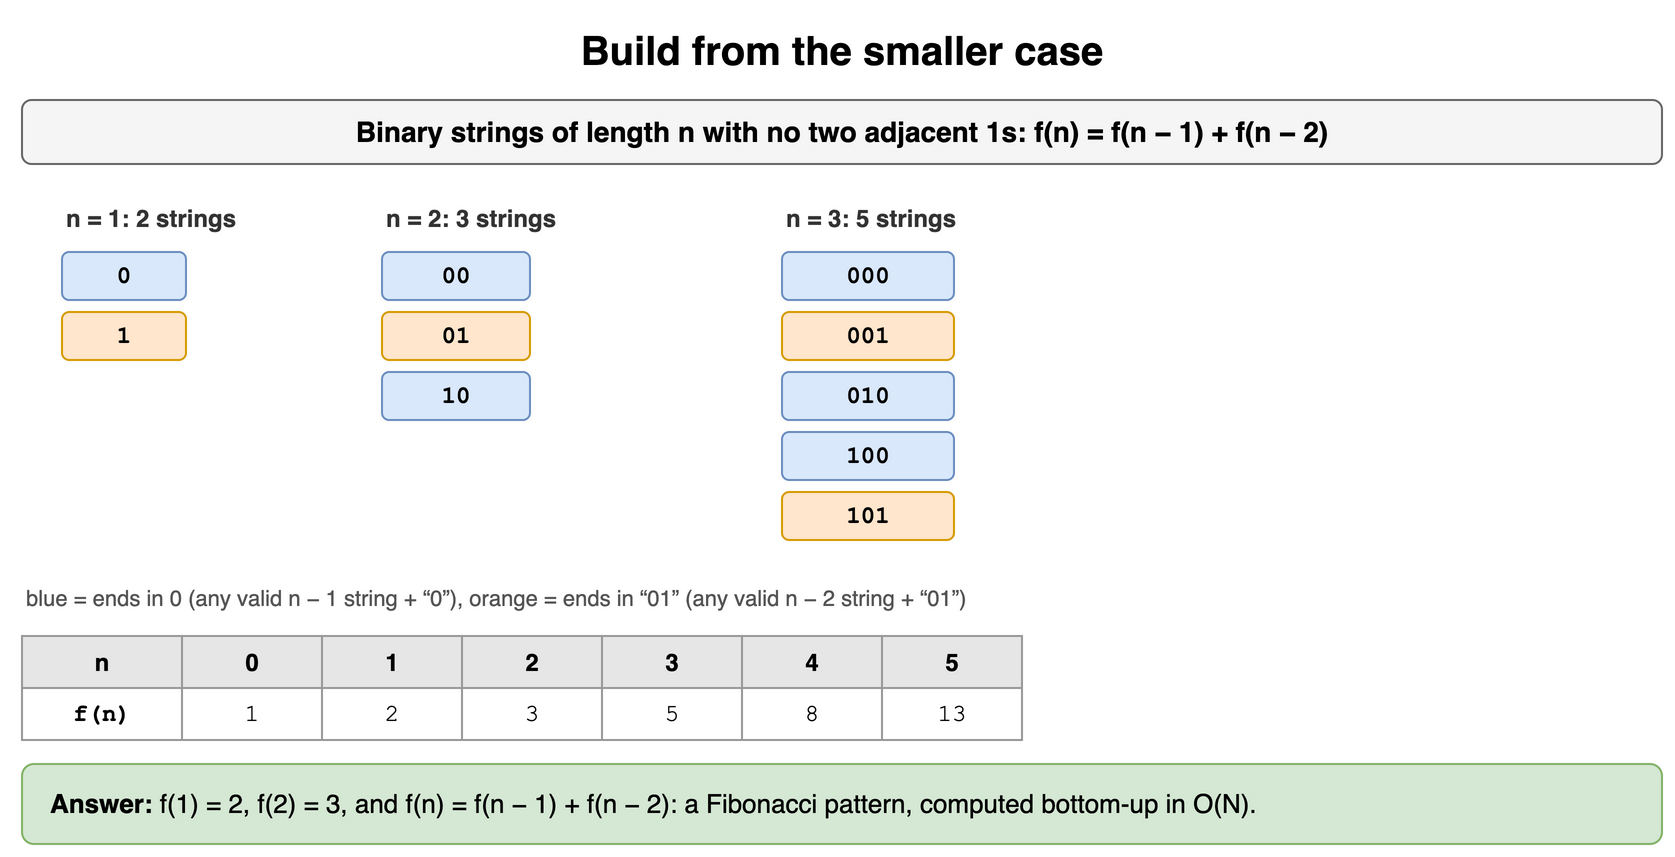

The diagram above was exported from draw.io. Its source (the exported page's mxGraphModel, read from the mxfile embedded in the PNG):
<mxGraphModel dx="900" dy="438" grid="1" gridSize="10" guides="1" tooltips="1" connect="1" arrows="1" fold="1" page="1" pageScale="1" pageWidth="900" pageHeight="438" math="0" shadow="0">
  <root>
    <mxCell id="0" />
    <mxCell id="1" parent="0" />
    <mxCell id="q81" value="Build from the smaller case" style="text;html=1;align=center;verticalAlign=middle;whiteSpace=wrap;fontSize=20;fontStyle=1;" vertex="1" parent="1">
      <mxGeometry x="40" y="10" width="820" height="30" as="geometry" />
    </mxCell>
    <mxCell id="q82" value="Binary strings of length n with no two adjacent 1s: f(n) = f(n − 1) + f(n − 2)" style="rounded=1;whiteSpace=wrap;html=1;fillColor=#f5f5f5;strokeColor=#666666;fontStyle=1;fontSize=14;" vertex="1" parent="1">
      <mxGeometry x="40" y="50" width="820" height="32" as="geometry" />
    </mxCell>
    <mxCell id="q83" value="n = 1: 2 strings" style="text;html=1;whiteSpace=wrap;fontSize=11;align=left;verticalAlign=middle;fontSize=12;fontColor=#333333;fontStyle=1;" vertex="1" parent="1">
      <mxGeometry x="60" y="100" width="180" height="18" as="geometry" />
    </mxCell>
    <mxCell id="q84" value="0" style="rounded=1;whiteSpace=wrap;html=1;fillColor=#dae8fc;strokeColor=#6c8ebf;fontSize=12;align=center;fontStyle=1;fontFamily=Courier New;" vertex="1" parent="1">
      <mxGeometry x="60" y="126" width="62" height="24" as="geometry" />
    </mxCell>
    <mxCell id="q85" value="1" style="rounded=1;whiteSpace=wrap;html=1;fillColor=#ffe6cc;strokeColor=#d79b00;fontSize=12;align=center;fontStyle=1;fontFamily=Courier New;" vertex="1" parent="1">
      <mxGeometry x="60" y="156" width="62" height="24" as="geometry" />
    </mxCell>
    <mxCell id="q86" value="n = 2: 3 strings" style="text;html=1;whiteSpace=wrap;fontSize=11;align=left;verticalAlign=middle;fontSize=12;fontColor=#333333;fontStyle=1;" vertex="1" parent="1">
      <mxGeometry x="220" y="100" width="180" height="18" as="geometry" />
    </mxCell>
    <mxCell id="q87" value="00" style="rounded=1;whiteSpace=wrap;html=1;fillColor=#dae8fc;strokeColor=#6c8ebf;fontSize=12;align=center;fontStyle=1;fontFamily=Courier New;" vertex="1" parent="1">
      <mxGeometry x="220" y="126" width="74" height="24" as="geometry" />
    </mxCell>
    <mxCell id="q88" value="01" style="rounded=1;whiteSpace=wrap;html=1;fillColor=#ffe6cc;strokeColor=#d79b00;fontSize=12;align=center;fontStyle=1;fontFamily=Courier New;" vertex="1" parent="1">
      <mxGeometry x="220" y="156" width="74" height="24" as="geometry" />
    </mxCell>
    <mxCell id="q89" value="10" style="rounded=1;whiteSpace=wrap;html=1;fillColor=#dae8fc;strokeColor=#6c8ebf;fontSize=12;align=center;fontStyle=1;fontFamily=Courier New;" vertex="1" parent="1">
      <mxGeometry x="220" y="186" width="74" height="24" as="geometry" />
    </mxCell>
    <mxCell id="q810" value="n = 3: 5 strings" style="text;html=1;whiteSpace=wrap;fontSize=11;align=left;verticalAlign=middle;fontSize=12;fontColor=#333333;fontStyle=1;" vertex="1" parent="1">
      <mxGeometry x="420" y="100" width="180" height="18" as="geometry" />
    </mxCell>
    <mxCell id="q811" value="000" style="rounded=1;whiteSpace=wrap;html=1;fillColor=#dae8fc;strokeColor=#6c8ebf;fontSize=12;align=center;fontStyle=1;fontFamily=Courier New;" vertex="1" parent="1">
      <mxGeometry x="420" y="126" width="86" height="24" as="geometry" />
    </mxCell>
    <mxCell id="q812" value="001" style="rounded=1;whiteSpace=wrap;html=1;fillColor=#ffe6cc;strokeColor=#d79b00;fontSize=12;align=center;fontStyle=1;fontFamily=Courier New;" vertex="1" parent="1">
      <mxGeometry x="420" y="156" width="86" height="24" as="geometry" />
    </mxCell>
    <mxCell id="q813" value="010" style="rounded=1;whiteSpace=wrap;html=1;fillColor=#dae8fc;strokeColor=#6c8ebf;fontSize=12;align=center;fontStyle=1;fontFamily=Courier New;" vertex="1" parent="1">
      <mxGeometry x="420" y="186" width="86" height="24" as="geometry" />
    </mxCell>
    <mxCell id="q814" value="100" style="rounded=1;whiteSpace=wrap;html=1;fillColor=#dae8fc;strokeColor=#6c8ebf;fontSize=12;align=center;fontStyle=1;fontFamily=Courier New;" vertex="1" parent="1">
      <mxGeometry x="420" y="216" width="86" height="24" as="geometry" />
    </mxCell>
    <mxCell id="q815" value="101" style="rounded=1;whiteSpace=wrap;html=1;fillColor=#ffe6cc;strokeColor=#d79b00;fontSize=12;align=center;fontStyle=1;fontFamily=Courier New;" vertex="1" parent="1">
      <mxGeometry x="420" y="246" width="86" height="24" as="geometry" />
    </mxCell>
    <mxCell id="q816" value="blue = ends in 0 (any valid n − 1 string + “0”), orange = ends in “01” (any valid n − 2 string + “01”)" style="text;html=1;whiteSpace=wrap;fontSize=11;align=left;verticalAlign=middle;fontSize=11;fontColor=#555555;" vertex="1" parent="1">
      <mxGeometry x="40" y="290" width="820" height="18" as="geometry" />
    </mxCell>
    <mxCell id="q817" value="n" style="whiteSpace=wrap;html=1;fillColor=#e6e6e6;strokeColor=#999999;fontStyle=1;fontSize=12;" vertex="1" parent="1">
      <mxGeometry x="40" y="318" width="80" height="26" as="geometry" />
    </mxCell>
    <mxCell id="q818" value="0" style="whiteSpace=wrap;html=1;fillColor=#e6e6e6;strokeColor=#999999;fontStyle=1;fontSize=12;" vertex="1" parent="1">
      <mxGeometry x="120" y="318" width="70" height="26" as="geometry" />
    </mxCell>
    <mxCell id="q819" value="1" style="whiteSpace=wrap;html=1;fillColor=#e6e6e6;strokeColor=#999999;fontStyle=1;fontSize=12;" vertex="1" parent="1">
      <mxGeometry x="190" y="318" width="70" height="26" as="geometry" />
    </mxCell>
    <mxCell id="q820" value="2" style="whiteSpace=wrap;html=1;fillColor=#e6e6e6;strokeColor=#999999;fontStyle=1;fontSize=12;" vertex="1" parent="1">
      <mxGeometry x="260" y="318" width="70" height="26" as="geometry" />
    </mxCell>
    <mxCell id="q821" value="3" style="whiteSpace=wrap;html=1;fillColor=#e6e6e6;strokeColor=#999999;fontStyle=1;fontSize=12;" vertex="1" parent="1">
      <mxGeometry x="330" y="318" width="70" height="26" as="geometry" />
    </mxCell>
    <mxCell id="q822" value="4" style="whiteSpace=wrap;html=1;fillColor=#e6e6e6;strokeColor=#999999;fontStyle=1;fontSize=12;" vertex="1" parent="1">
      <mxGeometry x="400" y="318" width="70" height="26" as="geometry" />
    </mxCell>
    <mxCell id="q823" value="5" style="whiteSpace=wrap;html=1;fillColor=#e6e6e6;strokeColor=#999999;fontStyle=1;fontSize=12;" vertex="1" parent="1">
      <mxGeometry x="470" y="318" width="70" height="26" as="geometry" />
    </mxCell>
    <mxCell id="q824" value="f(n)" style="whiteSpace=wrap;html=1;strokeColor=#999999;fontSize=12;fillColor=#ffffff;fontFamily=Courier New;fontStyle=1;" vertex="1" parent="1">
      <mxGeometry x="40" y="344" width="80" height="26" as="geometry" />
    </mxCell>
    <mxCell id="q825" value="1" style="whiteSpace=wrap;html=1;strokeColor=#999999;fontSize=12;fillColor=#ffffff;fontFamily=Courier New;" vertex="1" parent="1">
      <mxGeometry x="120" y="344" width="70" height="26" as="geometry" />
    </mxCell>
    <mxCell id="q826" value="2" style="whiteSpace=wrap;html=1;strokeColor=#999999;fontSize=12;fillColor=#ffffff;fontFamily=Courier New;" vertex="1" parent="1">
      <mxGeometry x="190" y="344" width="70" height="26" as="geometry" />
    </mxCell>
    <mxCell id="q827" value="3" style="whiteSpace=wrap;html=1;strokeColor=#999999;fontSize=12;fillColor=#ffffff;fontFamily=Courier New;" vertex="1" parent="1">
      <mxGeometry x="260" y="344" width="70" height="26" as="geometry" />
    </mxCell>
    <mxCell id="q828" value="5" style="whiteSpace=wrap;html=1;strokeColor=#999999;fontSize=12;fillColor=#ffffff;fontFamily=Courier New;" vertex="1" parent="1">
      <mxGeometry x="330" y="344" width="70" height="26" as="geometry" />
    </mxCell>
    <mxCell id="q829" value="8" style="whiteSpace=wrap;html=1;strokeColor=#999999;fontSize=12;fillColor=#ffffff;fontFamily=Courier New;" vertex="1" parent="1">
      <mxGeometry x="400" y="344" width="70" height="26" as="geometry" />
    </mxCell>
    <mxCell id="q830" value="13" style="whiteSpace=wrap;html=1;strokeColor=#999999;fontSize=12;fillColor=#ffffff;fontFamily=Courier New;" vertex="1" parent="1">
      <mxGeometry x="470" y="344" width="70" height="26" as="geometry" />
    </mxCell>
    <mxCell id="q831" value="&lt;b&gt;Answer:&lt;/b&gt; f(1) = 2, f(2) = 3, and f(n) = f(n − 1) + f(n − 2): a Fibonacci pattern, computed bottom-up in O(N)." style="rounded=1;whiteSpace=wrap;html=1;fillColor=#d5e8d4;strokeColor=#82b366;fontSize=13;align=left;spacingLeft=12;" vertex="1" parent="1">
      <mxGeometry x="40" y="382" width="820" height="40" as="geometry" />
    </mxCell>
  </root>
</mxGraphModel>